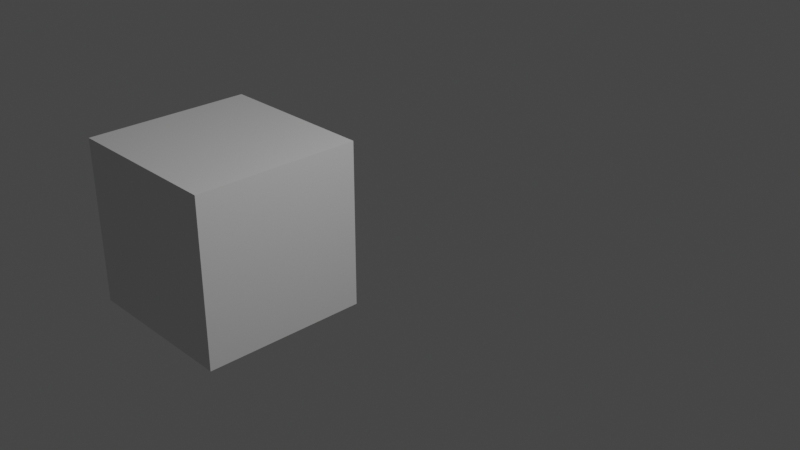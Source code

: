 # Source: test_animation.blend  (saved by Blender 3.0.42; exported with 4.5.12 LTS)
import bpy
from mathutils import Matrix  # noqa: F401  (used for matrix-valued properties, if any)

bpy.ops.wm.read_factory_settings(use_empty=True)
scene = bpy.context.scene
scene.name = 'Scene'

# ---- collections
col_collection = bpy.data.collections.new('Collection'); scene.collection.children.link(col_collection)

# ---- world
world_world = bpy.data.worlds.new('World'); scene.world = world_world
world_world.use_nodes = True; world_world.node_tree.nodes.clear()
_N = world_world.node_tree.nodes; _L = world_world.node_tree.links
n0 = _N.new('ShaderNodeOutputWorld'); n0.name = 'World Output'; n0.location = (300, 300)
n1 = _N.new('ShaderNodeBackground'); n1.name = 'Background'; n1.location = (10, 300)
n1.inputs[0].default_value = (0.05088, 0.05088, 0.05088, 1.0)
_L.new(n1.outputs[0], n0.inputs[0])
n0.is_active_output = True
world_world.color = (0.05088, 0.05088, 0.05088)
world_world.use_sun_shadow = False
world_world.sun_shadow_jitter_overblur = 0.0

# ---- cameras
cam_camera = bpy.data.cameras.new('Camera')
cam_camera.clip_end = 100.0
cam_camera.ortho_scale = 7.314

# ---- lights
light_light = bpy.data.lights.new('Light', 'POINT')
light_light.transmission_factor = 0.0
light_light.energy = 1000.0
light_light.shadow_soft_size = 0.1
light_light.shadow_maximum_resolution = 0.006
light_light.use_absolute_resolution = True

# ---- meshes
me_cylinder_004 = bpy.data.meshes.new('Cylinder.004')
me_cylinder_004.from_pydata([(-0.3827, 0.9239, -1.0), (-0.1951, 0.9808, -1.0)], [(1, 0)], [])
_uv = me_cylinder_004.uv_layers.new(name='UVMap')
_uv.uv.foreach_set('vector', [])
me_cylinder_004.use_remesh_fix_poles = True
me_cylinder_004.use_remesh_preserve_attributes = False
me_cylinder_004.update()
me_cube_001 = bpy.data.meshes.new('Cube.001')
me_cube_001.from_pydata([(-1.0, -1.0, -1.0), (-1.0, -1.0, 1.0), (-1.0, 1.0, -1.0), (-1.0, 1.0, 1.0), (1.0, -1.0, -1.0), (1.0, -1.0, 1.0), (1.0, 1.0, -1.0), (1.0, 1.0, 1.0)], [], [(0, 1, 3, 2), (2, 3, 7, 6), (6, 7, 5, 4), (4, 5, 1, 0), (2, 6, 4, 0), (7, 3, 1, 5)])
_uv = me_cube_001.uv_layers.new(name='UVMap')
_uv.uv.foreach_set('vector', [0.375, 0.0, 0.625, 0.0, 0.625, 0.25, 0.375, 0.25, 0.375, 0.25, 0.625, 0.25, 0.625, 0.5, 0.375, 0.5, 0.375, 0.5, 0.625, 0.5, 0.625, 0.75, 0.375, 0.75, 0.375, 0.75, 0.625, 0.75, 0.625, 1.0, 0.375, 1.0, 0.125, 0.5, 0.375, 0.5, 0.375, 0.75, 0.125, 0.75, 0.625, 0.5, 0.875, 0.5, 0.875, 0.75, 0.625, 0.75])
me_cube_001.use_remesh_fix_poles = True
me_cube_001.use_remesh_preserve_attributes = False
me_cube_001.update()

# ---- objects
ob_light = bpy.data.objects.new('Light', light_light)
ob_camera = bpy.data.objects.new('Camera', cam_camera)
ob_cylinder_001 = bpy.data.objects.new('Cylinder.001', me_cylinder_004)
ob_cube = bpy.data.objects.new('Cube', me_cube_001)

# ---- transforms, parenting, visibility, modifiers, constraints
ob_light.location = (4.076, 1.005, 5.904)
ob_light.rotation_euler = (0.6503, 0.05522, 1.866)
ob_light.lock_rotations_4d = False
ob_light.empty_display_type = 'ARROWS'
ob_light.color = (0.0, 0.0, 0.0, 0.0)
ob_light.lineart.crease_threshold = 0.0
ob_camera.location = (7.359, -6.926, 4.958)
ob_camera.rotation_euler = (1.109, 0.0, 0.8149)
ob_camera.lock_rotations_4d = False
ob_camera.empty_display_type = 'ARROWS'
ob_camera.color = (0.0, 0.0, 0.0, 0.0)
ob_camera.display_type = 'WIRE'
ob_camera.lineart.crease_threshold = 0.0
ob_cylinder_001.location = (-7.44, -2.663, 5.743)
ob_cylinder_001.rotation_euler = (0.0, 1.571, 0.0)
ob_cylinder_001.scale = (1.0, 1.0, 7.0)
ob_cube.location = (-1.946, -0.7776, -0.4927)

# ---- collection membership
col_collection.objects.link(ob_light)
col_collection.objects.link(ob_camera)
col_collection.objects.link(ob_cylinder_001)
col_collection.objects.link(ob_cube)

# ---- scene / render settings (as saved in the file)
scene.camera = ob_camera
scene.frame_start = 1; scene.frame_end = 250; scene.frame_set(154)
scene.render.engine = 'BLENDER_EEVEE_NEXT'
scene.cycles.sampling_pattern = 'TABULATED_SOBOL'
scene.cycles.use_light_tree = False
scene.view_settings.view_transform = 'Filmic'
bpy.context.view_layer.update()
